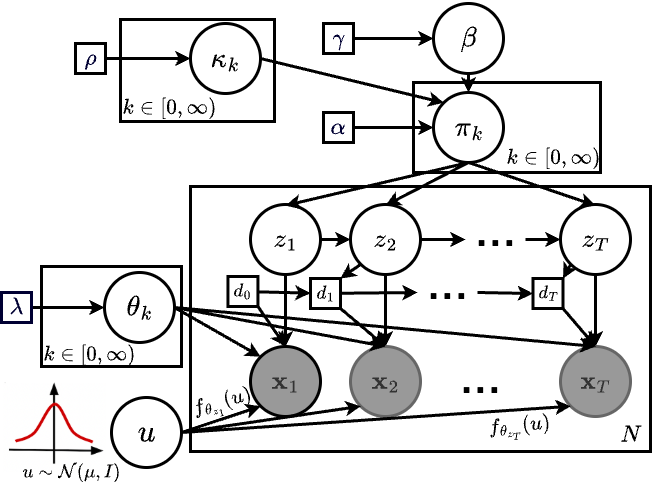

The diagram above was exported from draw.io. Its source (the exported page's mxGraphModel, read from the mxfile embedded in the PNG):
<mxGraphModel dx="949" dy="699" grid="1" gridSize="10" guides="1" tooltips="1" connect="1" arrows="1" fold="1" page="1" pageScale="1" pageWidth="850" pageHeight="1100" math="1" shadow="0" extFonts="Old Standard TT^https://fonts.googleapis.com/css?family=Old+Standard+TT">
  <root>
    <mxCell id="0" />
    <mxCell id="1" parent="0" />
    <mxCell id="sIhGH3fGDV2Qy27i_uRi-1" value="" style="rounded=0;whiteSpace=wrap;html=1;fontSize=20;fillColor=none;strokeWidth=3;" parent="1" vertex="1">
      <mxGeometry x="310" y="460" width="460" height="265" as="geometry" />
    </mxCell>
    <mxCell id="sIhGH3fGDV2Qy27i_uRi-2" value="" style="rounded=0;whiteSpace=wrap;html=1;fontSize=20;fillColor=none;strokeWidth=3;" parent="1" vertex="1">
      <mxGeometry x="240" y="293" width="154" height="102" as="geometry" />
    </mxCell>
    <mxCell id="sIhGH3fGDV2Qy27i_uRi-3" value="" style="rounded=0;whiteSpace=wrap;html=1;fontSize=20;fillColor=none;strokeWidth=3;" parent="1" vertex="1">
      <mxGeometry x="161" y="540" width="140" height="100" as="geometry" />
    </mxCell>
    <mxCell id="sIhGH3fGDV2Qy27i_uRi-4" value="" style="rounded=0;whiteSpace=wrap;html=1;fontSize=20;fillColor=none;strokeWidth=3;" parent="1" vertex="1">
      <mxGeometry x="533" y="356" width="187" height="90" as="geometry" />
    </mxCell>
    <mxCell id="sIhGH3fGDV2Qy27i_uRi-5" value="&lt;font style=&quot;font-size: 24px&quot;&gt;$$\beta$$&lt;/font&gt;" style="ellipse;whiteSpace=wrap;html=1;aspect=fixed;strokeWidth=3;" parent="1" vertex="1">
      <mxGeometry x="553" y="277" width="70" height="70" as="geometry" />
    </mxCell>
    <mxCell id="sIhGH3fGDV2Qy27i_uRi-6" value="&lt;font style=&quot;font-size: 24px&quot;&gt;$$\pi_k$$&lt;/font&gt;" style="ellipse;whiteSpace=wrap;html=1;aspect=fixed;strokeWidth=3;" parent="1" vertex="1">
      <mxGeometry x="553" y="366" width="70" height="70" as="geometry" />
    </mxCell>
    <mxCell id="sIhGH3fGDV2Qy27i_uRi-7" value="" style="edgeStyle=orthogonalEdgeStyle;rounded=0;orthogonalLoop=1;jettySize=auto;html=1;fontSize=20;strokeWidth=3;" parent="1" source="sIhGH3fGDV2Qy27i_uRi-9" target="sIhGH3fGDV2Qy27i_uRi-14" edge="1">
      <mxGeometry relative="1" as="geometry" />
    </mxCell>
    <mxCell id="sIhGH3fGDV2Qy27i_uRi-8" value="" style="edgeStyle=orthogonalEdgeStyle;rounded=0;orthogonalLoop=1;jettySize=auto;html=1;fontSize=20;strokeWidth=3;" parent="1" source="sIhGH3fGDV2Qy27i_uRi-9" target="sIhGH3fGDV2Qy27i_uRi-11" edge="1">
      <mxGeometry relative="1" as="geometry" />
    </mxCell>
    <mxCell id="sIhGH3fGDV2Qy27i_uRi-9" value="&lt;font style=&quot;font-size: 22px&quot;&gt;$$z_1$$&lt;/font&gt;" style="ellipse;whiteSpace=wrap;html=1;aspect=fixed;strokeWidth=3;" parent="1" vertex="1">
      <mxGeometry x="370" y="478" width="70" height="70" as="geometry" />
    </mxCell>
    <mxCell id="sIhGH3fGDV2Qy27i_uRi-10" value="" style="edgeStyle=orthogonalEdgeStyle;rounded=0;orthogonalLoop=1;jettySize=auto;html=1;fontSize=20;strokeWidth=3;" parent="1" source="sIhGH3fGDV2Qy27i_uRi-11" target="sIhGH3fGDV2Qy27i_uRi-15" edge="1">
      <mxGeometry relative="1" as="geometry" />
    </mxCell>
    <mxCell id="sIhGH3fGDV2Qy27i_uRi-11" value="&lt;font style=&quot;font-size: 22px&quot;&gt;$$z_2$$&lt;/font&gt;" style="ellipse;whiteSpace=wrap;html=1;aspect=fixed;strokeWidth=3;" parent="1" vertex="1">
      <mxGeometry x="470" y="478" width="70" height="70" as="geometry" />
    </mxCell>
    <mxCell id="sIhGH3fGDV2Qy27i_uRi-12" value="" style="edgeStyle=orthogonalEdgeStyle;rounded=0;orthogonalLoop=1;jettySize=auto;html=1;fontSize=20;strokeWidth=3;" parent="1" source="sIhGH3fGDV2Qy27i_uRi-13" target="sIhGH3fGDV2Qy27i_uRi-16" edge="1">
      <mxGeometry relative="1" as="geometry" />
    </mxCell>
    <mxCell id="sIhGH3fGDV2Qy27i_uRi-13" value="&lt;font style=&quot;font-size: 22px&quot;&gt;$$z_T$$&lt;/font&gt;" style="ellipse;whiteSpace=wrap;html=1;aspect=fixed;strokeWidth=3;" parent="1" vertex="1">
      <mxGeometry x="680" y="478" width="70" height="70" as="geometry" />
    </mxCell>
    <mxCell id="sIhGH3fGDV2Qy27i_uRi-14" value="&lt;font style=&quot;font-size: 22px&quot;&gt;$${\bf x}_1$$&lt;/font&gt;" style="ellipse;whiteSpace=wrap;html=1;aspect=fixed;fillColor=#999999;fontColor=#333333;strokeColor=#000000;strokeWidth=3;" parent="1" vertex="1">
      <mxGeometry x="370" y="620" width="70" height="70" as="geometry" />
    </mxCell>
    <mxCell id="sIhGH3fGDV2Qy27i_uRi-15" value="&lt;font style=&quot;font-size: 22px&quot;&gt;$${\bf x}_2$$&lt;/font&gt;" style="ellipse;whiteSpace=wrap;html=1;aspect=fixed;fillColor=#999999;fontColor=#333333;strokeColor=#666666;strokeWidth=3;" parent="1" vertex="1">
      <mxGeometry x="470" y="620" width="70" height="70" as="geometry" />
    </mxCell>
    <mxCell id="sIhGH3fGDV2Qy27i_uRi-16" value="&lt;font style=&quot;font-size: 22px&quot;&gt;$${\bf x}_T$$&lt;/font&gt;" style="ellipse;whiteSpace=wrap;html=1;aspect=fixed;fillColor=#999999;fontColor=#333333;strokeColor=#666666;strokeWidth=3;" parent="1" vertex="1">
      <mxGeometry x="680" y="620" width="70" height="70" as="geometry" />
    </mxCell>
    <mxCell id="sIhGH3fGDV2Qy27i_uRi-17" value="$$N$$" style="text;html=1;strokeColor=none;fillColor=none;align=center;verticalAlign=middle;whiteSpace=wrap;rounded=0;fontSize=20;strokeWidth=3;" parent="1" vertex="1">
      <mxGeometry x="730" y="694.06" width="40" height="30" as="geometry" />
    </mxCell>
    <mxCell id="sIhGH3fGDV2Qy27i_uRi-18" value="" style="endArrow=classic;html=1;rounded=0;fontSize=20;exitX=0.5;exitY=1;exitDx=0;exitDy=0;entryX=0.5;entryY=0;entryDx=0;entryDy=0;strokeWidth=3;" parent="1" source="sIhGH3fGDV2Qy27i_uRi-5" target="sIhGH3fGDV2Qy27i_uRi-6" edge="1">
      <mxGeometry width="50" height="50" relative="1" as="geometry">
        <mxPoint x="568" y="618" as="sourcePoint" />
        <mxPoint x="618" y="568" as="targetPoint" />
      </mxGeometry>
    </mxCell>
    <mxCell id="sIhGH3fGDV2Qy27i_uRi-19" value="" style="endArrow=classic;html=1;rounded=0;fontSize=20;exitX=0.5;exitY=1;exitDx=0;exitDy=0;entryX=0.5;entryY=0;entryDx=0;entryDy=0;strokeWidth=3;" parent="1" source="sIhGH3fGDV2Qy27i_uRi-6" edge="1">
      <mxGeometry width="50" height="50" relative="1" as="geometry">
        <mxPoint x="560" y="261" as="sourcePoint" />
        <mxPoint x="405" y="479" as="targetPoint" />
      </mxGeometry>
    </mxCell>
    <mxCell id="sIhGH3fGDV2Qy27i_uRi-21" value="" style="endArrow=classic;html=1;rounded=0;fontSize=20;exitX=0.5;exitY=1;exitDx=0;exitDy=0;entryX=0.5;entryY=0;entryDx=0;entryDy=0;strokeWidth=3;" parent="1" source="sIhGH3fGDV2Qy27i_uRi-6" edge="1">
      <mxGeometry width="50" height="50" relative="1" as="geometry">
        <mxPoint x="570" y="391" as="sourcePoint" />
        <mxPoint x="505" y="479" as="targetPoint" />
      </mxGeometry>
    </mxCell>
    <mxCell id="sIhGH3fGDV2Qy27i_uRi-22" value="" style="endArrow=classic;html=1;rounded=0;fontSize=20;exitX=0.5;exitY=1;exitDx=0;exitDy=0;entryX=0.5;entryY=0;entryDx=0;entryDy=0;strokeWidth=3;" parent="1" source="sIhGH3fGDV2Qy27i_uRi-6" edge="1">
      <mxGeometry width="50" height="50" relative="1" as="geometry">
        <mxPoint x="530" y="521" as="sourcePoint" />
        <mxPoint x="715" y="479" as="targetPoint" />
      </mxGeometry>
    </mxCell>
    <mxCell id="sIhGH3fGDV2Qy27i_uRi-23" value="&lt;font style=&quot;font-size: 24px&quot;&gt;$$\theta_k$$&lt;/font&gt;" style="ellipse;whiteSpace=wrap;html=1;aspect=fixed;strokeWidth=3;" parent="1" vertex="1">
      <mxGeometry x="224" y="546" width="70" height="70" as="geometry" />
    </mxCell>
    <mxCell id="sIhGH3fGDV2Qy27i_uRi-24" value="" style="endArrow=classic;html=1;rounded=0;fontSize=20;exitX=1;exitY=0.5;exitDx=0;exitDy=0;entryX=0;entryY=0;entryDx=0;entryDy=0;strokeWidth=3;" parent="1" source="sIhGH3fGDV2Qy27i_uRi-23" target="sIhGH3fGDV2Qy27i_uRi-14" edge="1">
      <mxGeometry width="50" height="50" relative="1" as="geometry">
        <mxPoint x="280" y="590" as="sourcePoint" />
        <mxPoint x="580" y="470" as="targetPoint" />
      </mxGeometry>
    </mxCell>
    <mxCell id="sIhGH3fGDV2Qy27i_uRi-25" value="" style="endArrow=classic;html=1;rounded=0;fontSize=20;exitX=1;exitY=0.5;exitDx=0;exitDy=0;entryX=0.5;entryY=0;entryDx=0;entryDy=0;strokeWidth=3;" parent="1" source="sIhGH3fGDV2Qy27i_uRi-23" target="sIhGH3fGDV2Qy27i_uRi-15" edge="1">
      <mxGeometry width="50" height="50" relative="1" as="geometry">
        <mxPoint x="279.74873734152925" y="504.74873734152925" as="sourcePoint" />
        <mxPoint x="390.25126265847075" y="580.2512626584708" as="targetPoint" />
      </mxGeometry>
    </mxCell>
    <mxCell id="sIhGH3fGDV2Qy27i_uRi-26" value="" style="endArrow=classic;html=1;rounded=0;fontSize=20;exitX=1;exitY=0.5;exitDx=0;exitDy=0;entryX=0.5;entryY=0;entryDx=0;entryDy=0;startArrow=none;strokeWidth=3;" parent="1" source="sIhGH3fGDV2Qy27i_uRi-23" target="sIhGH3fGDV2Qy27i_uRi-16" edge="1">
      <mxGeometry width="50" height="50" relative="1" as="geometry">
        <mxPoint x="289.74873734152925" y="514.7487373415292" as="sourcePoint" />
        <mxPoint x="400.25126265847075" y="590.2512626584708" as="targetPoint" />
      </mxGeometry>
    </mxCell>
    <mxCell id="iZiJqGswCbMPxf1vwyuI-1" style="rounded=0;orthogonalLoop=1;jettySize=auto;html=1;exitX=1;exitY=0.5;exitDx=0;exitDy=0;entryX=0;entryY=0;entryDx=0;entryDy=0;strokeWidth=3;" parent="1" source="sIhGH3fGDV2Qy27i_uRi-27" target="sIhGH3fGDV2Qy27i_uRi-6" edge="1">
      <mxGeometry relative="1" as="geometry" />
    </mxCell>
    <mxCell id="sIhGH3fGDV2Qy27i_uRi-27" value="&lt;font style=&quot;font-size: 24px&quot;&gt;$$\kappa_k$$&lt;/font&gt;" style="ellipse;whiteSpace=wrap;html=1;aspect=fixed;strokeWidth=3;" parent="1" vertex="1">
      <mxGeometry x="310" y="297" width="70" height="70" as="geometry" />
    </mxCell>
    <mxCell id="sIhGH3fGDV2Qy27i_uRi-31" value="" style="edgeStyle=orthogonalEdgeStyle;rounded=0;orthogonalLoop=1;jettySize=auto;html=1;fontSize=20;strokeWidth=3;" parent="1" source="sIhGH3fGDV2Qy27i_uRi-32" target="sIhGH3fGDV2Qy27i_uRi-5" edge="1">
      <mxGeometry relative="1" as="geometry" />
    </mxCell>
    <mxCell id="sIhGH3fGDV2Qy27i_uRi-32" value="&lt;font&gt;$$\gamma$$&lt;/font&gt;" style="rounded=0;whiteSpace=wrap;html=1;fontSize=20;fillColor=#FFFFFF;fontColor=#000033;strokeWidth=3;" parent="1" vertex="1">
      <mxGeometry x="443" y="297" width="30" height="30" as="geometry" />
    </mxCell>
    <mxCell id="sIhGH3fGDV2Qy27i_uRi-33" value="" style="edgeStyle=orthogonalEdgeStyle;rounded=0;orthogonalLoop=1;jettySize=auto;html=1;fontSize=20;fontColor=#FFFFFF;strokeWidth=3;" parent="1" source="sIhGH3fGDV2Qy27i_uRi-34" target="sIhGH3fGDV2Qy27i_uRi-6" edge="1">
      <mxGeometry relative="1" as="geometry" />
    </mxCell>
    <mxCell id="sIhGH3fGDV2Qy27i_uRi-34" value="&lt;font&gt;$$\alpha$$&lt;/font&gt;" style="rounded=0;whiteSpace=wrap;html=1;fontSize=20;fillColor=#FFFFFF;fontColor=#000033;strokeWidth=3;" parent="1" vertex="1">
      <mxGeometry x="443" y="386" width="30" height="30" as="geometry" />
    </mxCell>
    <mxCell id="sIhGH3fGDV2Qy27i_uRi-35" value="" style="edgeStyle=orthogonalEdgeStyle;rounded=0;orthogonalLoop=1;jettySize=auto;html=1;fontSize=20;fontColor=#FFFFFF;entryX=0;entryY=0.5;entryDx=0;entryDy=0;strokeWidth=3;" parent="1" source="sIhGH3fGDV2Qy27i_uRi-36" target="sIhGH3fGDV2Qy27i_uRi-27" edge="1">
      <mxGeometry relative="1" as="geometry" />
    </mxCell>
    <mxCell id="sIhGH3fGDV2Qy27i_uRi-36" value="&lt;font&gt;$$\rho$$&lt;/font&gt;" style="rounded=0;whiteSpace=wrap;html=1;fontSize=20;fillColor=#FFFFFF;fontColor=#000033;strokeWidth=3;" parent="1" vertex="1">
      <mxGeometry x="195" y="317" width="30" height="30" as="geometry" />
    </mxCell>
    <mxCell id="sIhGH3fGDV2Qy27i_uRi-37" value="" style="edgeStyle=orthogonalEdgeStyle;rounded=0;orthogonalLoop=1;jettySize=auto;html=1;fontSize=20;fontColor=#FFFFFF;entryX=0;entryY=0.5;entryDx=0;entryDy=0;strokeWidth=3;" parent="1" source="sIhGH3fGDV2Qy27i_uRi-38" target="sIhGH3fGDV2Qy27i_uRi-23" edge="1">
      <mxGeometry relative="1" as="geometry" />
    </mxCell>
    <mxCell id="sIhGH3fGDV2Qy27i_uRi-38" value="&lt;font&gt;$$\lambda$$&lt;/font&gt;" style="rounded=0;whiteSpace=wrap;html=1;fontSize=20;fillColor=#FFFFFF;strokeWidth=3;fontColor=#000033;strokeColor=#000033;" parent="1" vertex="1">
      <mxGeometry x="121" y="566" width="30" height="30" as="geometry" />
    </mxCell>
    <mxCell id="sIhGH3fGDV2Qy27i_uRi-39" value="&lt;font style=&quot;font-size: 18px&quot;&gt;&lt;b&gt;$$k \in [0, \infty)$$&lt;/b&gt;&lt;/font&gt;" style="text;html=1;strokeColor=none;fillColor=none;align=center;verticalAlign=middle;whiteSpace=wrap;rounded=0;fontSize=20;strokeWidth=3;" parent="1" vertex="1">
      <mxGeometry x="249" y="366" width="80" height="30" as="geometry" />
    </mxCell>
    <mxCell id="sIhGH3fGDV2Qy27i_uRi-41" value="" style="edgeStyle=orthogonalEdgeStyle;rounded=0;orthogonalLoop=1;jettySize=auto;html=1;fontSize=60;fontColor=#000000;exitX=1;exitY=0.75;exitDx=0;exitDy=0;strokeWidth=3;" parent="1" source="sIhGH3fGDV2Qy27i_uRi-42" target="sIhGH3fGDV2Qy27i_uRi-13" edge="1">
      <mxGeometry relative="1" as="geometry" />
    </mxCell>
    <mxCell id="sIhGH3fGDV2Qy27i_uRi-42" value="&lt;font style=&quot;font-size: 50px;&quot;&gt;...&lt;/font&gt;" style="text;html=1;strokeColor=none;fillColor=none;align=center;verticalAlign=middle;whiteSpace=wrap;rounded=0;fontSize=60;fontColor=#000000;" parent="1" vertex="1">
      <mxGeometry x="585" y="468" width="60" height="60" as="geometry" />
    </mxCell>
    <mxCell id="sIhGH3fGDV2Qy27i_uRi-43" value="" style="endArrow=classic;html=1;rounded=0;fontSize=60;fontColor=#000000;exitX=1;exitY=0.5;exitDx=0;exitDy=0;entryX=0;entryY=0.75;entryDx=0;entryDy=0;strokeWidth=3;" parent="1" source="sIhGH3fGDV2Qy27i_uRi-11" target="sIhGH3fGDV2Qy27i_uRi-42" edge="1">
      <mxGeometry width="50" height="50" relative="1" as="geometry">
        <mxPoint x="420" y="568" as="sourcePoint" />
        <mxPoint x="470" y="518" as="targetPoint" />
      </mxGeometry>
    </mxCell>
    <mxCell id="sIhGH3fGDV2Qy27i_uRi-44" value="" style="rounded=0;orthogonalLoop=1;jettySize=auto;html=1;fontSize=60;fontColor=#000000;exitX=0;exitY=1;exitDx=0;exitDy=0;entryX=1;entryY=0;entryDx=0;entryDy=0;strokeWidth=3;" parent="1" source="sIhGH3fGDV2Qy27i_uRi-11" target="sIhGH3fGDV2Qy27i_uRi-45" edge="1">
      <mxGeometry relative="1" as="geometry">
        <mxPoint x="530" y="545" as="targetPoint" />
      </mxGeometry>
    </mxCell>
    <mxCell id="sIhGH3fGDV2Qy27i_uRi-45" value="&lt;font style=&quot;font-size: 16px&quot;&gt;$$d_1$$&lt;/font&gt;" style="rectangle;whiteSpace=wrap;html=1;aspect=fixed;strokeWidth=3;" parent="1" vertex="1">
      <mxGeometry x="430" y="552" width="30" height="30" as="geometry" />
    </mxCell>
    <mxCell id="sIhGH3fGDV2Qy27i_uRi-46" style="rounded=0;orthogonalLoop=1;jettySize=auto;html=1;exitX=1;exitY=1;exitDx=0;exitDy=0;entryX=0.5;entryY=0;entryDx=0;entryDy=0;fontSize=12;fontColor=#000000;strokeWidth=3;" parent="1" source="sIhGH3fGDV2Qy27i_uRi-48" target="sIhGH3fGDV2Qy27i_uRi-14" edge="1">
      <mxGeometry relative="1" as="geometry" />
    </mxCell>
    <mxCell id="sIhGH3fGDV2Qy27i_uRi-47" value="" style="edgeStyle=none;rounded=0;orthogonalLoop=1;jettySize=auto;html=1;fontSize=12;fontColor=#000000;strokeWidth=3;" parent="1" source="sIhGH3fGDV2Qy27i_uRi-48" target="sIhGH3fGDV2Qy27i_uRi-45" edge="1">
      <mxGeometry relative="1" as="geometry" />
    </mxCell>
    <mxCell id="sIhGH3fGDV2Qy27i_uRi-48" value="&lt;font style=&quot;font-size: 16px&quot;&gt;$$d_0$$&lt;/font&gt;" style="rectangle;whiteSpace=wrap;html=1;aspect=fixed;strokeWidth=3;" parent="1" vertex="1">
      <mxGeometry x="347.43" y="550" width="30" height="30" as="geometry" />
    </mxCell>
    <mxCell id="sIhGH3fGDV2Qy27i_uRi-49" style="rounded=0;orthogonalLoop=1;jettySize=auto;html=1;exitX=1;exitY=1;exitDx=0;exitDy=0;entryX=0.5;entryY=0;entryDx=0;entryDy=0;fontSize=12;fontColor=#000000;strokeWidth=3;" parent="1" source="sIhGH3fGDV2Qy27i_uRi-45" target="sIhGH3fGDV2Qy27i_uRi-15" edge="1">
      <mxGeometry relative="1" as="geometry">
        <mxPoint x="383.6776695296635" y="572.6776695296637" as="sourcePoint" />
        <mxPoint x="415" y="630" as="targetPoint" />
      </mxGeometry>
    </mxCell>
    <mxCell id="sIhGH3fGDV2Qy27i_uRi-50" value="&lt;font style=&quot;font-size: 16px&quot;&gt;$$d_T$$&lt;/font&gt;" style="rectangle;whiteSpace=wrap;html=1;aspect=fixed;strokeWidth=3;" parent="1" vertex="1">
      <mxGeometry x="652.5" y="552" width="30" height="30" as="geometry" />
    </mxCell>
    <mxCell id="sIhGH3fGDV2Qy27i_uRi-51" style="rounded=0;orthogonalLoop=1;jettySize=auto;html=1;exitX=1;exitY=1;exitDx=0;exitDy=0;fontSize=12;fontColor=#000000;entryX=0.5;entryY=0;entryDx=0;entryDy=0;strokeWidth=3;" parent="1" source="sIhGH3fGDV2Qy27i_uRi-50" target="sIhGH3fGDV2Qy27i_uRi-16" edge="1">
      <mxGeometry relative="1" as="geometry">
        <mxPoint x="515" y="516" as="sourcePoint" />
        <mxPoint x="710" y="620" as="targetPoint" />
      </mxGeometry>
    </mxCell>
    <mxCell id="sIhGH3fGDV2Qy27i_uRi-52" style="rounded=0;orthogonalLoop=1;jettySize=auto;html=1;fontSize=12;fontColor=#000000;entryX=0;entryY=0.5;entryDx=0;entryDy=0;exitX=1;exitY=0.75;exitDx=0;exitDy=0;strokeWidth=3;" parent="1" source="sIhGH3fGDV2Qy27i_uRi-63" target="sIhGH3fGDV2Qy27i_uRi-50" edge="1">
      <mxGeometry relative="1" as="geometry">
        <mxPoint x="610" y="567" as="sourcePoint" />
        <mxPoint x="588.66" y="630.66" as="targetPoint" />
      </mxGeometry>
    </mxCell>
    <mxCell id="sIhGH3fGDV2Qy27i_uRi-53" value="" style="rounded=0;orthogonalLoop=1;jettySize=auto;html=1;fontSize=60;fontColor=#000000;exitX=0;exitY=1;exitDx=0;exitDy=0;entryX=1;entryY=0;entryDx=0;entryDy=0;strokeWidth=3;" parent="1" source="sIhGH3fGDV2Qy27i_uRi-13" target="sIhGH3fGDV2Qy27i_uRi-50" edge="1">
      <mxGeometry relative="1" as="geometry">
        <mxPoint x="490.251262658471" y="505.7487373415295" as="sourcePoint" />
        <mxPoint x="480.5437860531804" y="536.9562139468196" as="targetPoint" />
      </mxGeometry>
    </mxCell>
    <mxCell id="sIhGH3fGDV2Qy27i_uRi-54" style="rounded=0;orthogonalLoop=1;jettySize=auto;html=1;fontSize=12;fontColor=#000000;entryX=0;entryY=0.75;entryDx=0;entryDy=0;strokeWidth=3;" parent="1" target="sIhGH3fGDV2Qy27i_uRi-63" edge="1">
      <mxGeometry relative="1" as="geometry">
        <mxPoint x="460" y="566.75" as="sourcePoint" />
        <mxPoint x="505" y="566.5" as="targetPoint" />
      </mxGeometry>
    </mxCell>
    <mxCell id="sIhGH3fGDV2Qy27i_uRi-55" value="" style="shape=image;verticalLabelPosition=bottom;labelBackgroundColor=default;verticalAlign=top;aspect=fixed;imageAspect=0;image=data:image/png,(base64 omitted: 67508 chars);strokeWidth=3;" parent="1" vertex="1">
      <mxGeometry x="122.16" y="656" width="103.84" height="90" as="geometry" />
    </mxCell>
    <mxCell id="sIhGH3fGDV2Qy27i_uRi-56" value="" style="endArrow=classic;html=1;rounded=0;fontSize=12;fontColor=#000000;entryX=0;entryY=1;entryDx=0;entryDy=0;exitX=1;exitY=0.5;exitDx=0;exitDy=0;strokeWidth=3;" parent="1" source="sIhGH3fGDV2Qy27i_uRi-60" target="sIhGH3fGDV2Qy27i_uRi-14" edge="1">
      <mxGeometry width="50" height="50" relative="1" as="geometry">
        <mxPoint x="230" y="735" as="sourcePoint" />
        <mxPoint x="590" y="510" as="targetPoint" />
      </mxGeometry>
    </mxCell>
    <mxCell id="sIhGH3fGDV2Qy27i_uRi-57" value="" style="endArrow=classic;html=1;rounded=0;fontSize=12;fontColor=#000000;exitX=1;exitY=0.5;exitDx=0;exitDy=0;entryX=0;entryY=1;entryDx=0;entryDy=0;strokeWidth=3;" parent="1" source="sIhGH3fGDV2Qy27i_uRi-60" target="sIhGH3fGDV2Qy27i_uRi-15" edge="1">
      <mxGeometry width="50" height="50" relative="1" as="geometry">
        <mxPoint x="540" y="560" as="sourcePoint" />
        <mxPoint x="590" y="510" as="targetPoint" />
      </mxGeometry>
    </mxCell>
    <mxCell id="sIhGH3fGDV2Qy27i_uRi-58" value="" style="endArrow=classic;html=1;rounded=0;fontSize=12;fontColor=#000000;exitX=1;exitY=0.5;exitDx=0;exitDy=0;entryX=0;entryY=1;entryDx=0;entryDy=0;strokeWidth=3;" parent="1" source="sIhGH3fGDV2Qy27i_uRi-60" target="sIhGH3fGDV2Qy27i_uRi-16" edge="1">
      <mxGeometry width="50" height="50" relative="1" as="geometry">
        <mxPoint x="540" y="560" as="sourcePoint" />
        <mxPoint x="590" y="510" as="targetPoint" />
      </mxGeometry>
    </mxCell>
    <mxCell id="sIhGH3fGDV2Qy27i_uRi-59" value="&lt;font style=&quot;font-size: 16px&quot;&gt;$$u \sim \mathcal{N}(\mu,I)$$&lt;/font&gt;" style="text;html=1;strokeColor=none;fillColor=none;align=center;verticalAlign=middle;whiteSpace=wrap;rounded=0;fontSize=12;fontColor=#000000;strokeWidth=3;" parent="1" vertex="1">
      <mxGeometry x="151" y="723.75" width="80" height="44" as="geometry" />
    </mxCell>
    <mxCell id="sIhGH3fGDV2Qy27i_uRi-60" value="&lt;font style=&quot;font-size: 28px&quot;&gt;$$u$$&lt;/font&gt;" style="ellipse;whiteSpace=wrap;html=1;aspect=fixed;align=center;strokeWidth=3;" parent="1" vertex="1">
      <mxGeometry x="231" y="671" width="70" height="70" as="geometry" />
    </mxCell>
    <mxCell id="sIhGH3fGDV2Qy27i_uRi-61" value="&lt;font style=&quot;font-size: 18px;&quot;&gt;$$f_{\theta_{z_1}}(u)$$&lt;/font&gt;" style="text;html=1;strokeColor=none;fillColor=none;align=center;verticalAlign=middle;whiteSpace=wrap;rounded=0;fontSize=16;fontColor=#000000;rotation=-15;strokeWidth=3;" parent="1" vertex="1">
      <mxGeometry x="313" y="662" width="58.43" height="28.11" as="geometry" />
    </mxCell>
    <mxCell id="sIhGH3fGDV2Qy27i_uRi-62" value="&lt;font style=&quot;font-size: 18px;&quot;&gt;$$f_{\theta_{z_T}}(u)$$&lt;/font&gt;" style="text;html=1;strokeColor=none;fillColor=none;align=center;verticalAlign=middle;whiteSpace=wrap;rounded=0;fontSize=16;fontColor=#000000;rotation=-5;strokeWidth=3;" parent="1" vertex="1">
      <mxGeometry x="609.9999999999999" y="685.95" width="58.43" height="28.11" as="geometry" />
    </mxCell>
    <mxCell id="sIhGH3fGDV2Qy27i_uRi-63" value="&lt;font style=&quot;font-size: 50px;&quot;&gt;...&lt;/font&gt;" style="text;html=1;strokeColor=none;fillColor=none;align=center;verticalAlign=middle;whiteSpace=wrap;rounded=0;fontSize=60;fontColor=#000000;strokeWidth=3;" parent="1" vertex="1">
      <mxGeometry x="537" y="521" width="60" height="60" as="geometry" />
    </mxCell>
    <mxCell id="sIhGH3fGDV2Qy27i_uRi-64" value="&lt;span style=&quot;font-size: 22px&quot;&gt;&lt;br&gt;&lt;/span&gt;" style="text;html=1;strokeColor=none;fillColor=none;align=center;verticalAlign=middle;whiteSpace=wrap;rounded=0;strokeWidth=3;" parent="1" vertex="1">
      <mxGeometry x="183" y="282" width="40" height="20" as="geometry" />
    </mxCell>
    <mxCell id="awsxPdqwZogWUgno4AUP-1" value="&lt;font style=&quot;font-size: 18px;&quot;&gt;$$k \in [0, \infty)$$&lt;/font&gt;" style="text;html=1;strokeColor=none;fillColor=none;align=center;verticalAlign=middle;whiteSpace=wrap;rounded=0;fontSize=18;strokeWidth=3;" parent="1" vertex="1">
      <mxGeometry x="169" y="613" width="80" height="30" as="geometry" />
    </mxCell>
    <mxCell id="awsxPdqwZogWUgno4AUP-2" value="&lt;font style=&quot;font-size: 18px;&quot;&gt;&lt;b&gt;$$k \in [0, \infty)$$&lt;/b&gt;&lt;/font&gt;" style="text;html=1;strokeColor=none;fillColor=none;align=center;verticalAlign=middle;whiteSpace=wrap;rounded=0;fontSize=18;strokeWidth=3;" parent="1" vertex="1">
      <mxGeometry x="633" y="416" width="80" height="30" as="geometry" />
    </mxCell>
    <mxCell id="S2HoR_OWfLDFkk5xWlgI-2" value="&lt;font style=&quot;font-size: 50px;&quot;&gt;...&lt;/font&gt;" style="text;html=1;strokeColor=none;fillColor=none;align=center;verticalAlign=middle;whiteSpace=wrap;rounded=0;fontSize=60;fontColor=#000000;strokeWidth=3;" parent="1" vertex="1">
      <mxGeometry x="570" y="615" width="60" height="60" as="geometry" />
    </mxCell>
  </root>
</mxGraphModel>